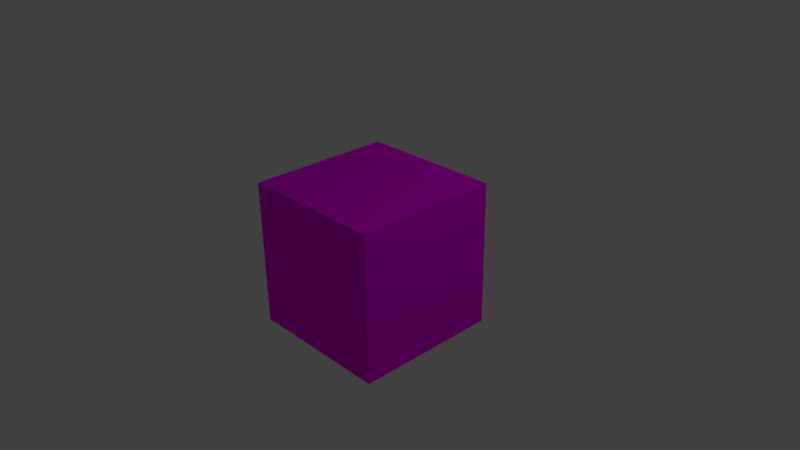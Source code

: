 # Source: imgcube_2.blend  (saved by Blender 2.74.0; exported with 4.5.12 LTS)
import bpy
from mathutils import Matrix  # noqa: F401  (used for matrix-valued properties, if any)

bpy.ops.wm.read_factory_settings(use_empty=True)
scene = bpy.context.scene
scene.name = 'Scene'

# ---- collections
col_collection_1 = bpy.data.collections.new('Collection 1'); scene.collection.children.link(col_collection_1)

# ---- images (referenced by path relative to the original .blend; pixels are not part of the script)
import os
ASSET_DIR = os.environ.get("B2B_ASSET_DIR", "")  # directory of the original .blend (textures are referenced by path, not embedded)
HERE = os.path.dirname(os.path.abspath(__file__))  # packed textures are extracted next to this script under _unpacked/

def load_image(name, relpath, width, height, colorspace="sRGB"):
    """Load a texture the original file referenced (path relative to the .blend, or extracted next to this script)."""
    p = next((c for c in (os.path.join(HERE, relpath), os.path.join(ASSET_DIR, relpath)) if relpath and os.path.exists(c)), "")
    if p:
        img = bpy.data.images.load(p, check_existing=True)
        img.name = name
    else:  # same state as the original file: an image datablock whose file is absent (Cycles renders it pink)
        img = bpy.data.images.new(name, width, height)
        img.source = "FILE"
        img.filepath = "//" + (relpath or name)
    img.colorspace_settings.name = colorspace
    return img
img_clmhao8_jpg = load_image('CLmHaO8.jpg', 'CLmHaO8.jpg', 1024, 1024, 'sRGB')

# ---- materials (node trees are filled in below, after node groups)
mat_material = bpy.data.materials.new('Material')
mat_material.alpha_threshold = 0.0
mat_material.roughness = 0.5
mat_material.line_color = (0.0, 0.0, 0.0, 1.0)
mat_texturematerial = bpy.data.materials.new('textureMaterial')
mat_texturematerial.alpha_threshold = 0.0
mat_texturematerial.preview_render_type = 'CUBE'
mat_texturematerial.roughness = 0.5

# ---- material node trees
mat_texturematerial.use_nodes = True; mat_texturematerial.node_tree.nodes.clear()
_N = mat_texturematerial.node_tree.nodes; _L = mat_texturematerial.node_tree.links
n0 = _N.new('ShaderNodeOutputMaterial'); n0.name = 'Material Output'; n0.location = (300, 300)
n1 = _N.new('ShaderNodeBsdfDiffuse'); n1.name = 'Diffuse BSDF'; n1.location = (10, 300)
n2 = _N.new('ShaderNodeTexImage'); n2.name = 'Image Texture'; n2.location = (-180, 300)
n2.width = 140
n2.image = img_clmhao8_jpg
_L.new(n1.outputs[0], n0.inputs[0])
_L.new(n2.outputs[0], n1.inputs[0])
n0.is_active_output = True

# ---- world
world_world = bpy.data.worlds.new('World'); scene.world = world_world
world_world.color = (0.05088, 0.05088, 0.05088)
world_world.use_sun_shadow = False
world_world.sun_shadow_jitter_overblur = 0.0
world_world.cycles.sampling_method = 'MANUAL'
world_world.cycles.sample_map_resolution = 256

# ---- cameras
cam_camera = bpy.data.cameras.new('Camera')
cam_camera.clip_end = 100.0
cam_camera.lens = 35.0
cam_camera.sensor_width = 32.0
cam_camera.sensor_height = 18.0
cam_camera.ortho_scale = 7.314
cam_camera.dof.focus_distance = 0.0

# ---- lights
light_lamp = bpy.data.lights.new('Lamp', 'POINT')
light_lamp.transmission_factor = 0.0
light_lamp.cutoff_distance = 30.0
light_lamp.energy = 100.0
light_lamp.shadow_buffer_clip_start = 1.001
light_lamp.shadow_soft_size = 0.1
light_lamp.shadow_maximum_resolution = 0.006
light_lamp.use_absolute_resolution = True
light_lamp.cycles.use_multiple_importance_sampling = False

# ---- meshes
me_cube = bpy.data.meshes.new('Cube')
me_cube.from_pydata([(1.0, 1.0, -1.0), (1.0, -1.0, -1.0), (-1.0, -1.0, -1.0), (-1.0, 1.0, -1.0), (1.0, 1.0, 1.0), (1.0, -1.0, 1.0), (-1.0, -1.0, 1.0), (-1.0, 1.0, 1.0)], [], [(0, 1, 2, 3), (4, 7, 6, 5), (0, 4, 5, 1), (1, 5, 6, 2), (2, 6, 7, 3), (4, 0, 3, 7)])
me_cube.polygons.foreach_set('material_index', [1, 1, 1, 1, 1, 1])
_uv = me_cube.uv_layers.new(name='UVMap')
_uv.uv.foreach_set('vector', [1.325e-08, 0.6667, 0.2222, 0.6667, 0.2222, 1.0, 0.0, 1.0, 0.4445, 0.3333, 0.4445, 0.6667, 0.2222, 0.6667, 0.2222, 0.3333, 0.4445, 0.3333, 0.2222, 0.3333, 0.2222, 0.0, 0.4445, 1.987e-08, 1.987e-08, 0.3333, 0.0, 1.291e-07, 0.2222, 0.0, 0.2222, 0.3333, 0.6667, 0.3333, 0.4445, 0.3333, 0.4445, 8.941e-08, 0.6667, 0.0, 0.0, 0.3333, 0.2222, 0.3333, 0.2222, 0.6667, 1.987e-08, 0.6667])
me_cube.materials.append(mat_material)
me_cube.materials.append(mat_texturematerial)
me_cube.use_remesh_preserve_volume = False
me_cube.use_remesh_preserve_attributes = False
me_cube.use_mirror_vertex_groups = False
me_cube.update()

# ---- objects
ob_cube = bpy.data.objects.new('Cube', me_cube)
ob_lamp = bpy.data.objects.new('Lamp', light_lamp)
ob_camera = bpy.data.objects.new('Camera', cam_camera)

# ---- transforms, parenting, visibility, modifiers, constraints
ob_cube.location = (0.0, 0.0, 0.0)
ob_cube.lock_rotations_4d = False
ob_cube.empty_display_type = 'ARROWS'
ob_cube.lineart.crease_threshold = 0.0
ob_lamp.location = (4.076, 1.005, 5.904)
ob_lamp.rotation_euler = (0.6503, 0.05522, 1.866)
ob_lamp.lock_rotations_4d = False
ob_lamp.empty_display_type = 'ARROWS'
ob_lamp.color = (0.0, 0.0, 0.0, 0.0)
ob_lamp.lineart.crease_threshold = 0.0
ob_camera.location = (7.481, -6.508, 5.344)
ob_camera.rotation_euler = (1.109, 0.01082, 0.8149)
ob_camera.lock_rotations_4d = False
ob_camera.empty_display_type = 'ARROWS'
ob_camera.color = (0.0, 0.0, 0.0, 0.0)
ob_camera.display_type = 'WIRE'
ob_camera.lineart.crease_threshold = 0.0

# ---- collection membership
col_collection_1.objects.link(ob_cube)
col_collection_1.objects.link(ob_lamp)
col_collection_1.objects.link(ob_camera)

# ---- scene / render settings (as saved in the file)
scene.camera = ob_camera
scene.frame_start = 1; scene.frame_end = 250; scene.frame_set(1)
scene.render.engine = 'CYCLES'
scene.render.resolution_percentage = 50
scene.render.dither_intensity = 0.0
scene.cycles.use_denoising = False
scene.cycles.samples = 10
scene.cycles.sampling_pattern = 'TABULATED_SOBOL'
scene.cycles.light_sampling_threshold = 0.0
scene.cycles.use_adaptive_sampling = False
scene.cycles.use_light_tree = False
scene.cycles.blur_glossy = 0.0
scene.cycles.pixel_filter_type = 'GAUSSIAN'
scene.cycles.sample_clamp_indirect = 0.0
scene.view_settings.view_transform = 'Standard'
bpy.context.view_layer.update()
